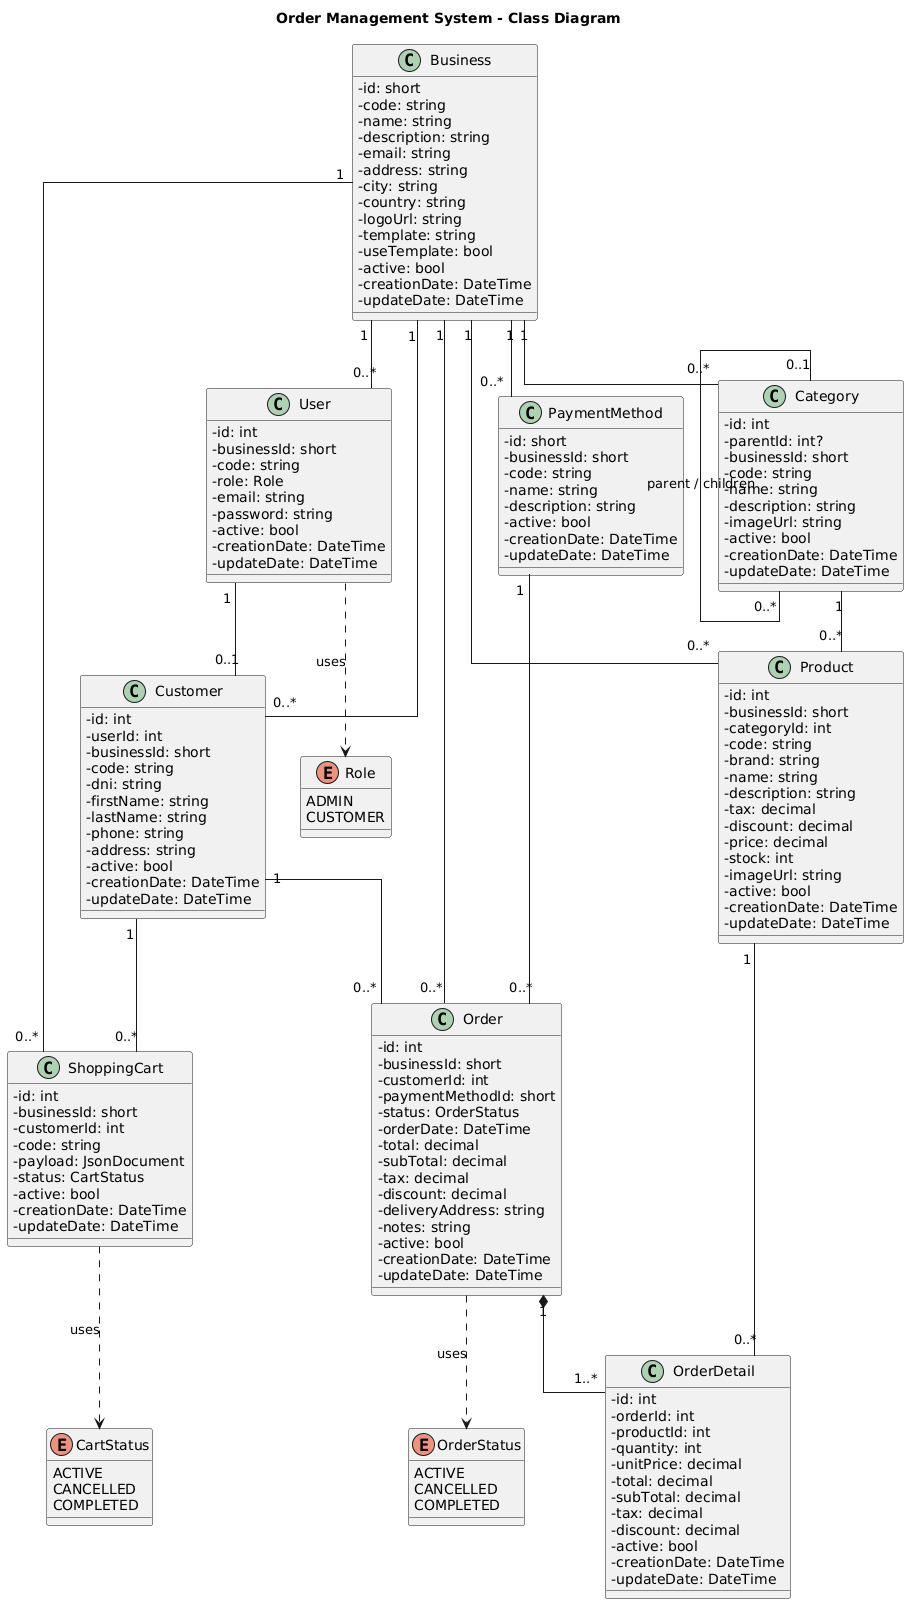

The diagram above was rendered by PlantUML. Its source (embedded in the PNG):
@startuml
title Order Management System - Class Diagram

skinparam classAttributeIconSize 0
skinparam linetype ortho
skinparam shadowing false
skinparam packageStyle rectangle

enum OrderStatus {
  ACTIVE
  CANCELLED
  COMPLETED
}

enum CartStatus {
  ACTIVE
  CANCELLED
  COMPLETED
}

enum Role {
  ADMIN
  CUSTOMER
}

class Business {
  - id: short
  - code: string
  - name: string
  - description: string
  - email: string
  - address: string
  - city: string
  - country: string
  - logoUrl: string
  - template: string
  - useTemplate: bool
  - active: bool
  - creationDate: DateTime
  - updateDate: DateTime
}

class User {
  - id: int
  - businessId: short
  - code: string
  - role: Role
  - email: string
  - password: string
  - active: bool
  - creationDate: DateTime
  - updateDate: DateTime
}

class Customer {
  - id: int
  - userId: int
  - businessId: short
  - code: string
  - dni: string
  - firstName: string
  - lastName: string
  - phone: string
  - address: string
  - active: bool
  - creationDate: DateTime
  - updateDate: DateTime
}

class Category {
  - id: int
  - parentId: int?
  - businessId: short
  - code: string
  - name: string
  - description: string
  - imageUrl: string
  - active: bool
  - creationDate: DateTime
  - updateDate: DateTime
}

class Product {
  - id: int
  - businessId: short
  - categoryId: int
  - code: string
  - brand: string
  - name: string
  - description: string
  - tax: decimal
  - discount: decimal
  - price: decimal
  - stock: int
  - imageUrl: string
  - active: bool
  - creationDate: DateTime
  - updateDate: DateTime
}

class PaymentMethod {
  - id: short
  - businessId: short
  - code: string
  - name: string
  - description: string
  - active: bool
  - creationDate: DateTime
  - updateDate: DateTime
}

class ShoppingCart {
  - id: int
  - businessId: short
  - customerId: int
  - code: string
  - payload: JsonDocument
  - status: CartStatus
  - active: bool
  - creationDate: DateTime
  - updateDate: DateTime
}

class Order {
  - id: int
  - businessId: short
  - customerId: int
  - paymentMethodId: short
  - status: OrderStatus
  - orderDate: DateTime
  - total: decimal
  - subTotal: decimal
  - tax: decimal
  - discount: decimal
  - deliveryAddress: string
  - notes: string
  - active: bool
  - creationDate: DateTime
  - updateDate: DateTime
}

class OrderDetail {
  - id: int
  - orderId: int
  - productId: int
  - quantity: int
  - unitPrice: decimal
  - total: decimal
  - subTotal: decimal
  - tax: decimal
  - discount: decimal
  - active: bool
  - creationDate: DateTime
  - updateDate: DateTime
}

Business "1" -- "0..*" User
Business "1" -- "0..*" Customer
Business "1" -- "0..*" Category
Business "1" -- "0..*" Product
Business "1" -- "0..*" PaymentMethod
Business "1" -- "0..*" ShoppingCart
Business "1" -- "0..*" Order

User "1" -- "0..1" Customer

Category "0..1" -- "0..*" Category : parent / children
Category "1" -- "0..*" Product

Customer "1" -- "0..*" ShoppingCart
Customer "1" -- "0..*" Order

PaymentMethod "1" -- "0..*" Order

Order "1" *-- "1..*" OrderDetail
Product "1" -- "0..*" OrderDetail

User ..> Role : uses
ShoppingCart ..> CartStatus : uses
Order ..> OrderStatus : uses
@enduml